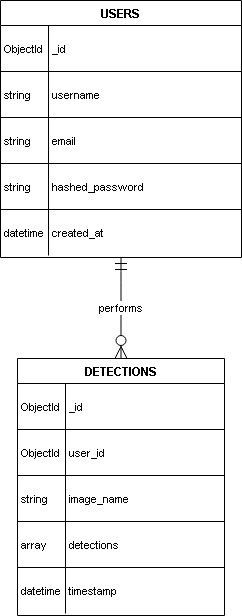

The diagram above was exported from draw.io. Its source (the exported page's mxGraphModel, read from the mxfile embedded in the PNG):
<mxGraphModel dx="2050" dy="850" grid="1" gridSize="10" guides="1" tooltips="1" connect="1" arrows="1" fold="1" page="1" pageScale="1" pageWidth="827" pageHeight="1169" math="0" shadow="0">
  <root>
    <mxCell id="0" />
    <mxCell id="1" parent="0" />
    <mxCell id="F0gCW-Rs3WXLUDTWv2RA-29" parent="1" style="shape=table;startSize=25;container=1;collapsible=0;childLayout=tableLayout;fixedRows=1;rowLines=1;fontStyle=1;align=center;resizeLast=1;" value="USERS" vertex="1">
      <mxGeometry height="257" width="241" x="20" y="20" as="geometry" />
    </mxCell>
    <mxCell id="F0gCW-Rs3WXLUDTWv2RA-30" parent="F0gCW-Rs3WXLUDTWv2RA-29" style="shape=tableRow;horizontal=0;startSize=0;swimlaneHead=0;swimlaneBody=0;fillColor=none;collapsible=0;dropTarget=0;points=[[0,0.5],[1,0.5]];portConstraint=eastwest;top=0;left=0;right=0;bottom=0;" vertex="1">
      <mxGeometry height="46" width="241" y="25" as="geometry" />
    </mxCell>
    <mxCell id="F0gCW-Rs3WXLUDTWv2RA-31" parent="F0gCW-Rs3WXLUDTWv2RA-30" style="shape=partialRectangle;connectable=0;fillColor=none;top=0;left=0;bottom=0;right=0;align=left;spacingLeft=2;overflow=hidden;fontSize=11;" value="ObjectId" vertex="1">
      <mxGeometry height="46" width="48" as="geometry">
        <mxRectangle height="46" width="48" as="alternateBounds" />
      </mxGeometry>
    </mxCell>
    <mxCell id="F0gCW-Rs3WXLUDTWv2RA-32" parent="F0gCW-Rs3WXLUDTWv2RA-30" style="shape=partialRectangle;connectable=0;fillColor=none;top=0;left=0;bottom=0;right=0;align=left;spacingLeft=2;overflow=hidden;fontSize=11;" value="_id" vertex="1">
      <mxGeometry height="46" width="193" x="48" as="geometry">
        <mxRectangle height="46" width="193" as="alternateBounds" />
      </mxGeometry>
    </mxCell>
    <mxCell id="F0gCW-Rs3WXLUDTWv2RA-33" parent="F0gCW-Rs3WXLUDTWv2RA-29" style="shape=tableRow;horizontal=0;startSize=0;swimlaneHead=0;swimlaneBody=0;fillColor=none;collapsible=0;dropTarget=0;points=[[0,0.5],[1,0.5]];portConstraint=eastwest;top=0;left=0;right=0;bottom=0;" vertex="1">
      <mxGeometry height="46" width="241" y="71" as="geometry" />
    </mxCell>
    <mxCell id="F0gCW-Rs3WXLUDTWv2RA-34" parent="F0gCW-Rs3WXLUDTWv2RA-33" style="shape=partialRectangle;connectable=0;fillColor=none;top=0;left=0;bottom=0;right=0;align=left;spacingLeft=2;overflow=hidden;fontSize=11;" value="string" vertex="1">
      <mxGeometry height="46" width="48" as="geometry">
        <mxRectangle height="46" width="48" as="alternateBounds" />
      </mxGeometry>
    </mxCell>
    <mxCell id="F0gCW-Rs3WXLUDTWv2RA-35" parent="F0gCW-Rs3WXLUDTWv2RA-33" style="shape=partialRectangle;connectable=0;fillColor=none;top=0;left=0;bottom=0;right=0;align=left;spacingLeft=2;overflow=hidden;fontSize=11;" value="username" vertex="1">
      <mxGeometry height="46" width="193" x="48" as="geometry">
        <mxRectangle height="46" width="193" as="alternateBounds" />
      </mxGeometry>
    </mxCell>
    <mxCell id="F0gCW-Rs3WXLUDTWv2RA-36" parent="F0gCW-Rs3WXLUDTWv2RA-29" style="shape=tableRow;horizontal=0;startSize=0;swimlaneHead=0;swimlaneBody=0;fillColor=none;collapsible=0;dropTarget=0;points=[[0,0.5],[1,0.5]];portConstraint=eastwest;top=0;left=0;right=0;bottom=0;" vertex="1">
      <mxGeometry height="46" width="241" y="117" as="geometry" />
    </mxCell>
    <mxCell id="F0gCW-Rs3WXLUDTWv2RA-37" parent="F0gCW-Rs3WXLUDTWv2RA-36" style="shape=partialRectangle;connectable=0;fillColor=none;top=0;left=0;bottom=0;right=0;align=left;spacingLeft=2;overflow=hidden;fontSize=11;" value="string" vertex="1">
      <mxGeometry height="46" width="48" as="geometry">
        <mxRectangle height="46" width="48" as="alternateBounds" />
      </mxGeometry>
    </mxCell>
    <mxCell id="F0gCW-Rs3WXLUDTWv2RA-38" parent="F0gCW-Rs3WXLUDTWv2RA-36" style="shape=partialRectangle;connectable=0;fillColor=none;top=0;left=0;bottom=0;right=0;align=left;spacingLeft=2;overflow=hidden;fontSize=11;" value="email" vertex="1">
      <mxGeometry height="46" width="193" x="48" as="geometry">
        <mxRectangle height="46" width="193" as="alternateBounds" />
      </mxGeometry>
    </mxCell>
    <mxCell id="F0gCW-Rs3WXLUDTWv2RA-39" parent="F0gCW-Rs3WXLUDTWv2RA-29" style="shape=tableRow;horizontal=0;startSize=0;swimlaneHead=0;swimlaneBody=0;fillColor=none;collapsible=0;dropTarget=0;points=[[0,0.5],[1,0.5]];portConstraint=eastwest;top=0;left=0;right=0;bottom=0;" vertex="1">
      <mxGeometry height="46" width="241" y="163" as="geometry" />
    </mxCell>
    <mxCell id="F0gCW-Rs3WXLUDTWv2RA-40" parent="F0gCW-Rs3WXLUDTWv2RA-39" style="shape=partialRectangle;connectable=0;fillColor=none;top=0;left=0;bottom=0;right=0;align=left;spacingLeft=2;overflow=hidden;fontSize=11;" value="string" vertex="1">
      <mxGeometry height="46" width="48" as="geometry">
        <mxRectangle height="46" width="48" as="alternateBounds" />
      </mxGeometry>
    </mxCell>
    <mxCell id="F0gCW-Rs3WXLUDTWv2RA-41" parent="F0gCW-Rs3WXLUDTWv2RA-39" style="shape=partialRectangle;connectable=0;fillColor=none;top=0;left=0;bottom=0;right=0;align=left;spacingLeft=2;overflow=hidden;fontSize=11;" value="hashed_password" vertex="1">
      <mxGeometry height="46" width="193" x="48" as="geometry">
        <mxRectangle height="46" width="193" as="alternateBounds" />
      </mxGeometry>
    </mxCell>
    <mxCell id="F0gCW-Rs3WXLUDTWv2RA-42" parent="F0gCW-Rs3WXLUDTWv2RA-29" style="shape=tableRow;horizontal=0;startSize=0;swimlaneHead=0;swimlaneBody=0;fillColor=none;collapsible=0;dropTarget=0;points=[[0,0.5],[1,0.5]];portConstraint=eastwest;top=0;left=0;right=0;bottom=0;" vertex="1">
      <mxGeometry height="46" width="241" y="209" as="geometry" />
    </mxCell>
    <mxCell id="F0gCW-Rs3WXLUDTWv2RA-43" parent="F0gCW-Rs3WXLUDTWv2RA-42" style="shape=partialRectangle;connectable=0;fillColor=none;top=0;left=0;bottom=0;right=0;align=left;spacingLeft=2;overflow=hidden;fontSize=11;" value="datetime" vertex="1">
      <mxGeometry height="46" width="48" as="geometry">
        <mxRectangle height="46" width="48" as="alternateBounds" />
      </mxGeometry>
    </mxCell>
    <mxCell id="F0gCW-Rs3WXLUDTWv2RA-44" parent="F0gCW-Rs3WXLUDTWv2RA-42" style="shape=partialRectangle;connectable=0;fillColor=none;top=0;left=0;bottom=0;right=0;align=left;spacingLeft=2;overflow=hidden;fontSize=11;" value="created_at" vertex="1">
      <mxGeometry height="46" width="193" x="48" as="geometry">
        <mxRectangle height="46" width="193" as="alternateBounds" />
      </mxGeometry>
    </mxCell>
    <mxCell id="F0gCW-Rs3WXLUDTWv2RA-45" parent="1" style="shape=table;startSize=25;container=1;collapsible=0;childLayout=tableLayout;fixedRows=1;rowLines=1;fontStyle=1;align=center;resizeLast=1;" value="DETECTIONS" vertex="1">
      <mxGeometry height="257" width="207" x="37" y="378" as="geometry" />
    </mxCell>
    <mxCell id="F0gCW-Rs3WXLUDTWv2RA-46" parent="F0gCW-Rs3WXLUDTWv2RA-45" style="shape=tableRow;horizontal=0;startSize=0;swimlaneHead=0;swimlaneBody=0;fillColor=none;collapsible=0;dropTarget=0;points=[[0,0.5],[1,0.5]];portConstraint=eastwest;top=0;left=0;right=0;bottom=0;" vertex="1">
      <mxGeometry height="46" width="207" y="25" as="geometry" />
    </mxCell>
    <mxCell id="F0gCW-Rs3WXLUDTWv2RA-47" parent="F0gCW-Rs3WXLUDTWv2RA-46" style="shape=partialRectangle;connectable=0;fillColor=none;top=0;left=0;bottom=0;right=0;align=left;spacingLeft=2;overflow=hidden;fontSize=11;" value="ObjectId" vertex="1">
      <mxGeometry height="46" width="48" as="geometry">
        <mxRectangle height="46" width="48" as="alternateBounds" />
      </mxGeometry>
    </mxCell>
    <mxCell id="F0gCW-Rs3WXLUDTWv2RA-48" parent="F0gCW-Rs3WXLUDTWv2RA-46" style="shape=partialRectangle;connectable=0;fillColor=none;top=0;left=0;bottom=0;right=0;align=left;spacingLeft=2;overflow=hidden;fontSize=11;" value="_id" vertex="1">
      <mxGeometry height="46" width="159" x="48" as="geometry">
        <mxRectangle height="46" width="159" as="alternateBounds" />
      </mxGeometry>
    </mxCell>
    <mxCell id="F0gCW-Rs3WXLUDTWv2RA-49" parent="F0gCW-Rs3WXLUDTWv2RA-45" style="shape=tableRow;horizontal=0;startSize=0;swimlaneHead=0;swimlaneBody=0;fillColor=none;collapsible=0;dropTarget=0;points=[[0,0.5],[1,0.5]];portConstraint=eastwest;top=0;left=0;right=0;bottom=0;" vertex="1">
      <mxGeometry height="46" width="207" y="71" as="geometry" />
    </mxCell>
    <mxCell id="F0gCW-Rs3WXLUDTWv2RA-50" parent="F0gCW-Rs3WXLUDTWv2RA-49" style="shape=partialRectangle;connectable=0;fillColor=none;top=0;left=0;bottom=0;right=0;align=left;spacingLeft=2;overflow=hidden;fontSize=11;" value="ObjectId" vertex="1">
      <mxGeometry height="46" width="48" as="geometry">
        <mxRectangle height="46" width="48" as="alternateBounds" />
      </mxGeometry>
    </mxCell>
    <mxCell id="F0gCW-Rs3WXLUDTWv2RA-51" parent="F0gCW-Rs3WXLUDTWv2RA-49" style="shape=partialRectangle;connectable=0;fillColor=none;top=0;left=0;bottom=0;right=0;align=left;spacingLeft=2;overflow=hidden;fontSize=11;" value="user_id" vertex="1">
      <mxGeometry height="46" width="159" x="48" as="geometry">
        <mxRectangle height="46" width="159" as="alternateBounds" />
      </mxGeometry>
    </mxCell>
    <mxCell id="F0gCW-Rs3WXLUDTWv2RA-52" parent="F0gCW-Rs3WXLUDTWv2RA-45" style="shape=tableRow;horizontal=0;startSize=0;swimlaneHead=0;swimlaneBody=0;fillColor=none;collapsible=0;dropTarget=0;points=[[0,0.5],[1,0.5]];portConstraint=eastwest;top=0;left=0;right=0;bottom=0;" vertex="1">
      <mxGeometry height="46" width="207" y="117" as="geometry" />
    </mxCell>
    <mxCell id="F0gCW-Rs3WXLUDTWv2RA-53" parent="F0gCW-Rs3WXLUDTWv2RA-52" style="shape=partialRectangle;connectable=0;fillColor=none;top=0;left=0;bottom=0;right=0;align=left;spacingLeft=2;overflow=hidden;fontSize=11;" value="string" vertex="1">
      <mxGeometry height="46" width="48" as="geometry">
        <mxRectangle height="46" width="48" as="alternateBounds" />
      </mxGeometry>
    </mxCell>
    <mxCell id="F0gCW-Rs3WXLUDTWv2RA-54" parent="F0gCW-Rs3WXLUDTWv2RA-52" style="shape=partialRectangle;connectable=0;fillColor=none;top=0;left=0;bottom=0;right=0;align=left;spacingLeft=2;overflow=hidden;fontSize=11;" value="image_name" vertex="1">
      <mxGeometry height="46" width="159" x="48" as="geometry">
        <mxRectangle height="46" width="159" as="alternateBounds" />
      </mxGeometry>
    </mxCell>
    <mxCell id="F0gCW-Rs3WXLUDTWv2RA-55" parent="F0gCW-Rs3WXLUDTWv2RA-45" style="shape=tableRow;horizontal=0;startSize=0;swimlaneHead=0;swimlaneBody=0;fillColor=none;collapsible=0;dropTarget=0;points=[[0,0.5],[1,0.5]];portConstraint=eastwest;top=0;left=0;right=0;bottom=0;" vertex="1">
      <mxGeometry height="46" width="207" y="163" as="geometry" />
    </mxCell>
    <mxCell id="F0gCW-Rs3WXLUDTWv2RA-56" parent="F0gCW-Rs3WXLUDTWv2RA-55" style="shape=partialRectangle;connectable=0;fillColor=none;top=0;left=0;bottom=0;right=0;align=left;spacingLeft=2;overflow=hidden;fontSize=11;" value="array" vertex="1">
      <mxGeometry height="46" width="48" as="geometry">
        <mxRectangle height="46" width="48" as="alternateBounds" />
      </mxGeometry>
    </mxCell>
    <mxCell id="F0gCW-Rs3WXLUDTWv2RA-57" parent="F0gCW-Rs3WXLUDTWv2RA-55" style="shape=partialRectangle;connectable=0;fillColor=none;top=0;left=0;bottom=0;right=0;align=left;spacingLeft=2;overflow=hidden;fontSize=11;" value="detections" vertex="1">
      <mxGeometry height="46" width="159" x="48" as="geometry">
        <mxRectangle height="46" width="159" as="alternateBounds" />
      </mxGeometry>
    </mxCell>
    <mxCell id="F0gCW-Rs3WXLUDTWv2RA-58" parent="F0gCW-Rs3WXLUDTWv2RA-45" style="shape=tableRow;horizontal=0;startSize=0;swimlaneHead=0;swimlaneBody=0;fillColor=none;collapsible=0;dropTarget=0;points=[[0,0.5],[1,0.5]];portConstraint=eastwest;top=0;left=0;right=0;bottom=0;" vertex="1">
      <mxGeometry height="46" width="207" y="209" as="geometry" />
    </mxCell>
    <mxCell id="F0gCW-Rs3WXLUDTWv2RA-59" parent="F0gCW-Rs3WXLUDTWv2RA-58" style="shape=partialRectangle;connectable=0;fillColor=none;top=0;left=0;bottom=0;right=0;align=left;spacingLeft=2;overflow=hidden;fontSize=11;" value="datetime" vertex="1">
      <mxGeometry height="46" width="48" as="geometry">
        <mxRectangle height="46" width="48" as="alternateBounds" />
      </mxGeometry>
    </mxCell>
    <mxCell id="F0gCW-Rs3WXLUDTWv2RA-60" parent="F0gCW-Rs3WXLUDTWv2RA-58" style="shape=partialRectangle;connectable=0;fillColor=none;top=0;left=0;bottom=0;right=0;align=left;spacingLeft=2;overflow=hidden;fontSize=11;" value="timestamp" vertex="1">
      <mxGeometry height="46" width="159" x="48" as="geometry">
        <mxRectangle height="46" width="159" as="alternateBounds" />
      </mxGeometry>
    </mxCell>
    <mxCell id="F0gCW-Rs3WXLUDTWv2RA-61" edge="1" parent="1" source="F0gCW-Rs3WXLUDTWv2RA-29" style="curved=1;startArrow=ERmandOne;startSize=10;;endArrow=ERzeroToMany;endSize=10;;exitX=0.5;exitY=1;entryX=0.5;entryY=0;rounded=0;" target="F0gCW-Rs3WXLUDTWv2RA-45" value="performs">
      <mxGeometry relative="1" as="geometry">
        <Array as="points" />
      </mxGeometry>
    </mxCell>
  </root>
</mxGraphModel>